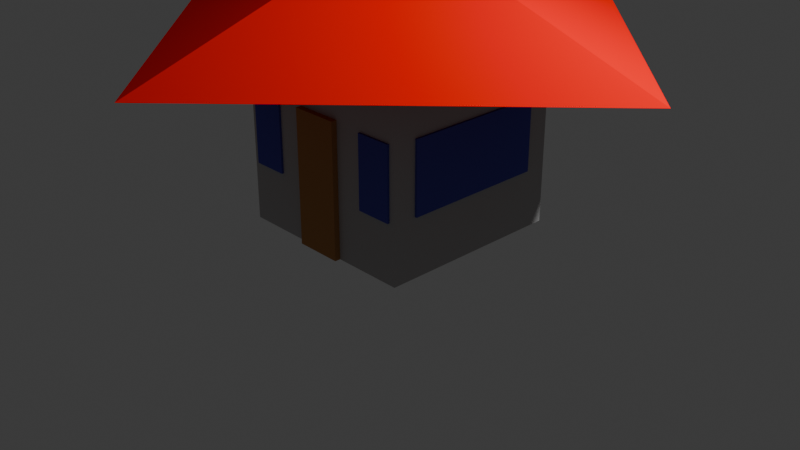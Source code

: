 # Source: blender_make_model2.blend  (saved by Blender 4.5.90; exported with 4.5.12 LTS)
import bpy
from mathutils import Matrix  # noqa: F401  (used for matrix-valued properties, if any)

bpy.ops.wm.read_factory_settings(use_empty=True)
scene = bpy.context.scene
scene.name = 'Scene'

# ---- collections
col_collection = bpy.data.collections.new('Collection'); scene.collection.children.link(col_collection)

# ---- materials (node trees are filled in below, after node groups)
mat_gray_033 = bpy.data.materials.new('Gray.033')
mat_gray_033.diffuse_color = (0.5, 0.5, 0.5, 1.0)
mat_red_033 = bpy.data.materials.new('Red.033')
mat_red_033.diffuse_color = (1.0, 0.0, 0.0, 1.0)
mat_brown_033 = bpy.data.materials.new('Brown.033')
mat_brown_033.diffuse_color = (0.5, 0.25, 0.1, 1.0)
mat_blue_159 = bpy.data.materials.new('Blue.159')
mat_blue_159.diffuse_color = (0.1, 0.1, 0.5, 0.5)
mat_blue_160 = bpy.data.materials.new('Blue.160')
mat_blue_160.diffuse_color = (0.1, 0.1, 0.5, 0.5)
mat_blue_161 = bpy.data.materials.new('Blue.161')
mat_blue_161.diffuse_color = (0.1, 0.1, 0.5, 0.5)
mat_blue_162 = bpy.data.materials.new('Blue.162')
mat_blue_162.diffuse_color = (0.1, 0.1, 0.5, 0.5)
mat_blue_163 = bpy.data.materials.new('Blue.163')
mat_blue_163.diffuse_color = (0.1, 0.1, 0.5, 0.5)

# ---- material node trees

# ---- world
world_world = bpy.data.worlds.new('World'); scene.world = world_world
world_world.use_nodes = True; world_world.node_tree.nodes.clear()
_N = world_world.node_tree.nodes; _L = world_world.node_tree.links
n0 = _N.new('ShaderNodeOutputWorld'); n0.name = 'World Output'; n0.location = (200, 100)
n1 = _N.new('ShaderNodeBackground'); n1.name = 'Background'; n1.location = (-200, 100)
n1.inputs[0].default_value = (0.05088, 0.05088, 0.05088, 1.0)
_L.new(n1.outputs[0], n0.inputs[0])
n0.is_active_output = True
world_world.color = (0.05088, 0.05088, 0.05088)
world_world.sun_shadow_jitter_overblur = 0.0

# ---- cameras
cam_camera = bpy.data.cameras.new('Camera')
cam_camera.clip_end = 100.0
cam_camera.ortho_scale = 7.314

# ---- lights
light_light = bpy.data.lights.new('Light', 'POINT')
light_light.energy = 1000.0
light_light.shadow_soft_size = 0.1

# ---- meshes
me_cube_226 = bpy.data.meshes.new('Cube.226')
me_cube_226.from_pydata([(-1.0, -1.0, -1.0), (-1.0, -1.0, 1.0), (-1.0, 1.0, -1.0), (-1.0, 1.0, 1.0), (1.0, -1.0, -1.0), (1.0, -1.0, 1.0), (1.0, 1.0, -1.0), (1.0, 1.0, 1.0)], [], [(0, 1, 3, 2), (2, 3, 7, 6), (6, 7, 5, 4), (4, 5, 1, 0), (2, 6, 4, 0), (7, 3, 1, 5)])
_uv = me_cube_226.uv_layers.new(name='UVMap')
_uv.uv.foreach_set('vector', [0.375, 0.0, 0.625, 0.0, 0.625, 0.25, 0.375, 0.25, 0.375, 0.25, 0.625, 0.25, 0.625, 0.5, 0.375, 0.5, 0.375, 0.5, 0.625, 0.5, 0.625, 0.75, 0.375, 0.75, 0.375, 0.75, 0.625, 0.75, 0.625, 1.0, 0.375, 1.0, 0.125, 0.5, 0.375, 0.5, 0.375, 0.75, 0.125, 0.75, 0.625, 0.5, 0.875, 0.5, 0.875, 0.75, 0.625, 0.75])
me_cube_226.materials.append(mat_gray_033)
me_cube_226.update()
me_cone_033 = bpy.data.meshes.new('Cone.033')
me_cone_033.from_pydata([(0.0, 3.0, -0.5), (3.0, 0.0, -0.5), (0.0, -3.0, -0.5), (-3.0, 0.0, -0.5), (0.0, 0.0, 0.5)], [], [(0, 4, 1), (1, 4, 2), (0, 1, 2, 3), (2, 4, 3), (3, 4, 0)])
_uv = me_cone_033.uv_layers.new(name='UVMap')
_uv.uv.foreach_set('vector', [0.25, 0.49, 0.25, 0.25, 0.49, 0.25, 0.49, 0.25, 0.25, 0.25, 0.25, 0.01, 0.75, 0.49, 0.99, 0.25, 0.75, 0.01, 0.51, 0.25, 0.25, 0.01, 0.25, 0.25, 0.01, 0.25, 0.01, 0.25, 0.25, 0.25, 0.25, 0.49])
me_cone_033.materials.append(mat_red_033)
me_cone_033.update()
me_cube_227 = bpy.data.meshes.new('Cube.227')
me_cube_227.from_pydata([(-0.5, -0.5, -0.5), (-0.5, -0.5, 0.5), (-0.5, 0.5, -0.5), (-0.5, 0.5, 0.5), (0.5, -0.5, -0.5), (0.5, -0.5, 0.5), (0.5, 0.5, -0.5), (0.5, 0.5, 0.5)], [], [(0, 1, 3, 2), (2, 3, 7, 6), (6, 7, 5, 4), (4, 5, 1, 0), (2, 6, 4, 0), (7, 3, 1, 5)])
_uv = me_cube_227.uv_layers.new(name='UVMap')
_uv.uv.foreach_set('vector', [0.375, 0.0, 0.625, 0.0, 0.625, 0.25, 0.375, 0.25, 0.375, 0.25, 0.625, 0.25, 0.625, 0.5, 0.375, 0.5, 0.375, 0.5, 0.625, 0.5, 0.625, 0.75, 0.375, 0.75, 0.375, 0.75, 0.625, 0.75, 0.625, 1.0, 0.375, 1.0, 0.125, 0.5, 0.375, 0.5, 0.375, 0.75, 0.125, 0.75, 0.625, 0.5, 0.875, 0.5, 0.875, 0.75, 0.625, 0.75])
me_cube_227.materials.append(mat_brown_033)
me_cube_227.update()
me_cube_228 = bpy.data.meshes.new('Cube.228')
me_cube_228.from_pydata([(-0.25, -0.25, -0.25), (-0.25, -0.25, 0.25), (-0.25, 0.25, -0.25), (-0.25, 0.25, 0.25), (0.25, -0.25, -0.25), (0.25, -0.25, 0.25), (0.25, 0.25, -0.25), (0.25, 0.25, 0.25)], [], [(0, 1, 3, 2), (2, 3, 7, 6), (6, 7, 5, 4), (4, 5, 1, 0), (2, 6, 4, 0), (7, 3, 1, 5)])
_uv = me_cube_228.uv_layers.new(name='UVMap')
_uv.uv.foreach_set('vector', [0.375, 0.0, 0.625, 0.0, 0.625, 0.25, 0.375, 0.25, 0.375, 0.25, 0.625, 0.25, 0.625, 0.5, 0.375, 0.5, 0.375, 0.5, 0.625, 0.5, 0.625, 0.75, 0.375, 0.75, 0.375, 0.75, 0.625, 0.75, 0.625, 1.0, 0.375, 1.0, 0.125, 0.5, 0.375, 0.5, 0.375, 0.75, 0.125, 0.75, 0.625, 0.5, 0.875, 0.5, 0.875, 0.75, 0.625, 0.75])
me_cube_228.materials.append(mat_blue_159)
me_cube_228.update()
me_cube_229 = bpy.data.meshes.new('Cube.229')
me_cube_229.from_pydata([(-0.25, -0.25, -0.25), (-0.25, -0.25, 0.25), (-0.25, 0.25, -0.25), (-0.25, 0.25, 0.25), (0.25, -0.25, -0.25), (0.25, -0.25, 0.25), (0.25, 0.25, -0.25), (0.25, 0.25, 0.25)], [], [(0, 1, 3, 2), (2, 3, 7, 6), (6, 7, 5, 4), (4, 5, 1, 0), (2, 6, 4, 0), (7, 3, 1, 5)])
_uv = me_cube_229.uv_layers.new(name='UVMap')
_uv.uv.foreach_set('vector', [0.375, 0.0, 0.625, 0.0, 0.625, 0.25, 0.375, 0.25, 0.375, 0.25, 0.625, 0.25, 0.625, 0.5, 0.375, 0.5, 0.375, 0.5, 0.625, 0.5, 0.625, 0.75, 0.375, 0.75, 0.375, 0.75, 0.625, 0.75, 0.625, 1.0, 0.375, 1.0, 0.125, 0.5, 0.375, 0.5, 0.375, 0.75, 0.125, 0.75, 0.625, 0.5, 0.875, 0.5, 0.875, 0.75, 0.625, 0.75])
me_cube_229.materials.append(mat_blue_160)
me_cube_229.update()
me_cube_230 = bpy.data.meshes.new('Cube.230')
me_cube_230.from_pydata([(-0.25, -0.25, -0.25), (-0.25, -0.25, 0.25), (-0.25, 0.25, -0.25), (-0.25, 0.25, 0.25), (0.25, -0.25, -0.25), (0.25, -0.25, 0.25), (0.25, 0.25, -0.25), (0.25, 0.25, 0.25)], [], [(0, 1, 3, 2), (2, 3, 7, 6), (6, 7, 5, 4), (4, 5, 1, 0), (2, 6, 4, 0), (7, 3, 1, 5)])
_uv = me_cube_230.uv_layers.new(name='UVMap')
_uv.uv.foreach_set('vector', [0.375, 0.0, 0.625, 0.0, 0.625, 0.25, 0.375, 0.25, 0.375, 0.25, 0.625, 0.25, 0.625, 0.5, 0.375, 0.5, 0.375, 0.5, 0.625, 0.5, 0.625, 0.75, 0.375, 0.75, 0.375, 0.75, 0.625, 0.75, 0.625, 1.0, 0.375, 1.0, 0.125, 0.5, 0.375, 0.5, 0.375, 0.75, 0.125, 0.75, 0.625, 0.5, 0.875, 0.5, 0.875, 0.75, 0.625, 0.75])
me_cube_230.materials.append(mat_blue_161)
me_cube_230.update()
me_cube_231 = bpy.data.meshes.new('Cube.231')
me_cube_231.from_pydata([(-0.25, -0.25, -0.25), (-0.25, -0.25, 0.25), (-0.25, 0.25, -0.25), (-0.25, 0.25, 0.25), (0.25, -0.25, -0.25), (0.25, -0.25, 0.25), (0.25, 0.25, -0.25), (0.25, 0.25, 0.25)], [], [(0, 1, 3, 2), (2, 3, 7, 6), (6, 7, 5, 4), (4, 5, 1, 0), (2, 6, 4, 0), (7, 3, 1, 5)])
_uv = me_cube_231.uv_layers.new(name='UVMap')
_uv.uv.foreach_set('vector', [0.375, 0.0, 0.625, 0.0, 0.625, 0.25, 0.375, 0.25, 0.375, 0.25, 0.625, 0.25, 0.625, 0.5, 0.375, 0.5, 0.375, 0.5, 0.625, 0.5, 0.625, 0.75, 0.375, 0.75, 0.375, 0.75, 0.625, 0.75, 0.625, 1.0, 0.375, 1.0, 0.125, 0.5, 0.375, 0.5, 0.375, 0.75, 0.125, 0.75, 0.625, 0.5, 0.875, 0.5, 0.875, 0.75, 0.625, 0.75])
me_cube_231.materials.append(mat_blue_162)
me_cube_231.update()
me_cube_232 = bpy.data.meshes.new('Cube.232')
me_cube_232.from_pydata([(-0.25, -0.25, -0.25), (-0.25, -0.25, 0.25), (-0.25, 0.25, -0.25), (-0.25, 0.25, 0.25), (0.25, -0.25, -0.25), (0.25, -0.25, 0.25), (0.25, 0.25, -0.25), (0.25, 0.25, 0.25)], [], [(0, 1, 3, 2), (2, 3, 7, 6), (6, 7, 5, 4), (4, 5, 1, 0), (2, 6, 4, 0), (7, 3, 1, 5)])
_uv = me_cube_232.uv_layers.new(name='UVMap')
_uv.uv.foreach_set('vector', [0.375, 0.0, 0.625, 0.0, 0.625, 0.25, 0.375, 0.25, 0.375, 0.25, 0.625, 0.25, 0.625, 0.5, 0.375, 0.5, 0.375, 0.5, 0.625, 0.5, 0.625, 0.75, 0.375, 0.75, 0.375, 0.75, 0.625, 0.75, 0.625, 1.0, 0.375, 1.0, 0.125, 0.5, 0.375, 0.5, 0.375, 0.75, 0.125, 0.75, 0.625, 0.5, 0.875, 0.5, 0.875, 0.75, 0.625, 0.75])
me_cube_232.materials.append(mat_blue_163)
me_cube_232.update()

# ---- objects
ob_light = bpy.data.objects.new('Light', light_light)
ob_camera = bpy.data.objects.new('Camera', cam_camera)
ob_house_base = bpy.data.objects.new('House_Base', me_cube_226)
ob_house_roof = bpy.data.objects.new('House_Roof', me_cone_033)
ob_house_door = bpy.data.objects.new('House_Door', me_cube_227)
ob_house_window_front__0_75 = bpy.data.objects.new('House_Window_Front_-0.75', me_cube_228)
ob_house_window_front_0_75 = bpy.data.objects.new('House_Window_Front_0.75', me_cube_229)
ob_house_window_side_right = bpy.data.objects.new('House_Window_Side_Right', me_cube_230)
ob_house_window_side_left = bpy.data.objects.new('House_Window_Side_Left', me_cube_231)
ob_house_window_back = bpy.data.objects.new('House_Window_Back', me_cube_232)

# ---- transforms, parenting, visibility, modifiers, constraints
ob_light.location = (4.076, 1.005, 5.904)
ob_light.rotation_euler = (0.6503, 0.05522, 1.866)
ob_light.lock_rotations_4d = False
ob_light.empty_display_type = 'ARROWS'
ob_light.color = (0.0, 0.0, 0.0, 0.0)
ob_light.lineart.crease_threshold = 0.0
ob_camera.location = (7.359, -6.926, 4.958)
ob_camera.rotation_euler = (1.109, 0.0, 0.8149)
ob_camera.lock_rotations_4d = False
ob_camera.empty_display_type = 'ARROWS'
ob_camera.color = (0.0, 0.0, 0.0, 0.0)
ob_camera.display_type = 'WIRE'
ob_camera.lineart.crease_threshold = 0.0
ob_house_base.location = (0.0, 0.0, 1.0)
ob_house_roof.location = (0.0, 0.0, 2.5)
ob_house_door.location = (0.0, -1.01, 0.7)
ob_house_door.rotation_euler = (0.0, 0.0, 1.571)
ob_house_door.scale = (0.1, 0.5, 1.4)
ob_house_window_front__0_75.location = (-0.75, -1.01, 1.0)
ob_house_window_front__0_75.scale = (0.75, 0.05, 1.5)
ob_house_window_front_0_75.location = (0.75, -1.01, 1.0)
ob_house_window_front_0_75.scale = (0.75, 0.05, 1.5)
ob_house_window_side_right.location = (1.01, 0.0, 1.0)
ob_house_window_side_right.rotation_euler = (0.0, 0.0, 1.571)
ob_house_window_side_right.scale = (3.0, 0.05, 1.5)
ob_house_window_side_left.location = (-1.01, 0.0, 1.0)
ob_house_window_side_left.rotation_euler = (0.0, 0.0, 1.571)
ob_house_window_side_left.scale = (3.0, 0.05, 1.5)
ob_house_window_back.location = (0.0, 1.01, 1.0)
ob_house_window_back.scale = (3.0, 0.05, 1.5)

# ---- collection membership
col_collection.objects.link(ob_light)
col_collection.objects.link(ob_camera)
col_collection.objects.link(ob_house_base)
col_collection.objects.link(ob_house_roof)
col_collection.objects.link(ob_house_door)
col_collection.objects.link(ob_house_window_front__0_75)
col_collection.objects.link(ob_house_window_front_0_75)
col_collection.objects.link(ob_house_window_side_right)
col_collection.objects.link(ob_house_window_side_left)
col_collection.objects.link(ob_house_window_back)

# ---- scene / render settings (as saved in the file)
scene.camera = ob_camera
scene.frame_start = 1; scene.frame_end = 250; scene.frame_set(1)
scene.render.engine = 'BLENDER_EEVEE_NEXT'
bpy.context.view_layer.update()
